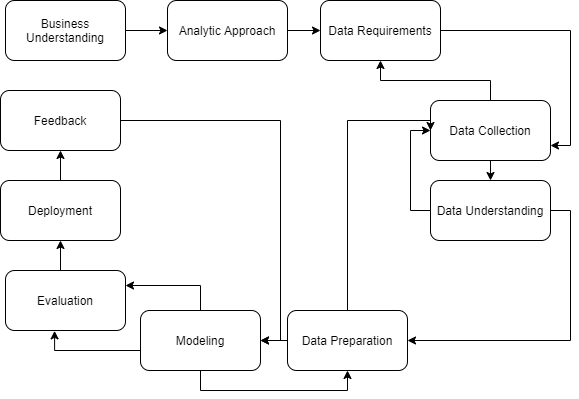

The diagram above was exported from draw.io. Its source (the exported page's mxGraphModel, read from the mxfile embedded in the PNG):
<mxGraphModel dx="1550" dy="709" grid="1" gridSize="10" guides="1" tooltips="1" connect="1" arrows="1" fold="1" page="1" pageScale="1.5" pageWidth="1169" pageHeight="826" background="none" math="0" shadow="0">
  <root>
    <mxCell id="0" />
    <mxCell id="1" parent="0" />
    <mxCell id="uOtaQ9722JwcPOMDpqTp-11" style="edgeStyle=orthogonalEdgeStyle;rounded=0;orthogonalLoop=1;jettySize=auto;html=1;exitX=1;exitY=0.5;exitDx=0;exitDy=0;entryX=0;entryY=0.5;entryDx=0;entryDy=0;" parent="1" source="uOtaQ9722JwcPOMDpqTp-1" target="uOtaQ9722JwcPOMDpqTp-2" edge="1">
      <mxGeometry relative="1" as="geometry" />
    </mxCell>
    <mxCell id="uOtaQ9722JwcPOMDpqTp-1" value="Business Understanding" style="rounded=1;whiteSpace=wrap;html=1;" parent="1" vertex="1">
      <mxGeometry x="195" y="430" width="120" height="60" as="geometry" />
    </mxCell>
    <mxCell id="uOtaQ9722JwcPOMDpqTp-12" style="edgeStyle=orthogonalEdgeStyle;rounded=0;orthogonalLoop=1;jettySize=auto;html=1;exitX=1;exitY=0.5;exitDx=0;exitDy=0;" parent="1" source="uOtaQ9722JwcPOMDpqTp-2" target="uOtaQ9722JwcPOMDpqTp-3" edge="1">
      <mxGeometry relative="1" as="geometry" />
    </mxCell>
    <mxCell id="uOtaQ9722JwcPOMDpqTp-2" value="Analytic Approach&lt;span style=&quot;color: rgba(0 , 0 , 0 , 0) ; font-family: monospace ; font-size: 0px&quot;&gt;%3CmxGraphModel%3E%3Croot%3E%3CmxCell%20id%3D%220%22%2F%3E%3CmxCell%20id%3D%221%22%20parent%3D%220%22%2F%3E%3CmxCell%20id%3D%222%22%20value%3D%22Business%20Understanding%22%20style%3D%22rounded%3D1%3BwhiteSpace%3Dwrap%3Bhtml%3D1%3B%22%20vertex%3D%221%22%20parent%3D%221%22%3E%3CmxGeometry%20x%3D%22180%22%20y%3D%22430%22%20width%3D%22120%22%20height%3D%2260%22%20as%3D%22geometry%22%2F%3E%3C%2FmxCell%3E%3C%2Froot%3E%3C%2FmxGraphModel%3E&lt;/span&gt;" style="rounded=1;whiteSpace=wrap;html=1;" parent="1" vertex="1">
      <mxGeometry x="357" y="430" width="120" height="60" as="geometry" />
    </mxCell>
    <mxCell id="uOtaQ9722JwcPOMDpqTp-13" style="edgeStyle=orthogonalEdgeStyle;rounded=0;orthogonalLoop=1;jettySize=auto;html=1;exitX=1;exitY=0.5;exitDx=0;exitDy=0;entryX=1;entryY=0.75;entryDx=0;entryDy=0;" parent="1" source="uOtaQ9722JwcPOMDpqTp-3" target="uOtaQ9722JwcPOMDpqTp-4" edge="1">
      <mxGeometry relative="1" as="geometry" />
    </mxCell>
    <mxCell id="uOtaQ9722JwcPOMDpqTp-3" value="Data Requirements" style="rounded=1;whiteSpace=wrap;html=1;" parent="1" vertex="1">
      <mxGeometry x="510" y="430" width="120" height="60" as="geometry" />
    </mxCell>
    <mxCell id="uOtaQ9722JwcPOMDpqTp-14" style="edgeStyle=orthogonalEdgeStyle;rounded=0;orthogonalLoop=1;jettySize=auto;html=1;exitX=0.5;exitY=0;exitDx=0;exitDy=0;entryX=0.5;entryY=1;entryDx=0;entryDy=0;" parent="1" source="uOtaQ9722JwcPOMDpqTp-4" target="uOtaQ9722JwcPOMDpqTp-3" edge="1">
      <mxGeometry relative="1" as="geometry" />
    </mxCell>
    <mxCell id="uOtaQ9722JwcPOMDpqTp-15" style="edgeStyle=orthogonalEdgeStyle;rounded=0;orthogonalLoop=1;jettySize=auto;html=1;exitX=0.5;exitY=1;exitDx=0;exitDy=0;entryX=0.5;entryY=0;entryDx=0;entryDy=0;" parent="1" source="uOtaQ9722JwcPOMDpqTp-4" target="uOtaQ9722JwcPOMDpqTp-5" edge="1">
      <mxGeometry relative="1" as="geometry" />
    </mxCell>
    <mxCell id="uOtaQ9722JwcPOMDpqTp-4" value="Data Collection" style="rounded=1;whiteSpace=wrap;html=1;" parent="1" vertex="1">
      <mxGeometry x="620" y="530" width="120" height="60" as="geometry" />
    </mxCell>
    <mxCell id="uOtaQ9722JwcPOMDpqTp-16" style="edgeStyle=orthogonalEdgeStyle;rounded=0;orthogonalLoop=1;jettySize=auto;html=1;exitX=0;exitY=0.5;exitDx=0;exitDy=0;entryX=0;entryY=0.5;entryDx=0;entryDy=0;" parent="1" source="uOtaQ9722JwcPOMDpqTp-5" target="uOtaQ9722JwcPOMDpqTp-4" edge="1">
      <mxGeometry relative="1" as="geometry" />
    </mxCell>
    <mxCell id="uOtaQ9722JwcPOMDpqTp-17" style="edgeStyle=orthogonalEdgeStyle;rounded=0;orthogonalLoop=1;jettySize=auto;html=1;exitX=1;exitY=0.5;exitDx=0;exitDy=0;entryX=1;entryY=0.5;entryDx=0;entryDy=0;" parent="1" source="uOtaQ9722JwcPOMDpqTp-5" target="uOtaQ9722JwcPOMDpqTp-6" edge="1">
      <mxGeometry relative="1" as="geometry" />
    </mxCell>
    <mxCell id="uOtaQ9722JwcPOMDpqTp-5" value="Data Understanding" style="rounded=1;whiteSpace=wrap;html=1;" parent="1" vertex="1">
      <mxGeometry x="620" y="610" width="120" height="60" as="geometry" />
    </mxCell>
    <mxCell id="uOtaQ9722JwcPOMDpqTp-18" style="edgeStyle=orthogonalEdgeStyle;rounded=0;orthogonalLoop=1;jettySize=auto;html=1;exitX=0.5;exitY=0;exitDx=0;exitDy=0;entryX=0;entryY=0.5;entryDx=0;entryDy=0;" parent="1" source="uOtaQ9722JwcPOMDpqTp-6" target="uOtaQ9722JwcPOMDpqTp-4" edge="1">
      <mxGeometry relative="1" as="geometry">
        <Array as="points">
          <mxPoint x="537" y="550" />
          <mxPoint x="620" y="550" />
        </Array>
      </mxGeometry>
    </mxCell>
    <mxCell id="uOtaQ9722JwcPOMDpqTp-19" style="edgeStyle=orthogonalEdgeStyle;rounded=0;orthogonalLoop=1;jettySize=auto;html=1;exitX=0;exitY=0.5;exitDx=0;exitDy=0;entryX=1;entryY=0.5;entryDx=0;entryDy=0;" parent="1" source="uOtaQ9722JwcPOMDpqTp-6" target="uOtaQ9722JwcPOMDpqTp-7" edge="1">
      <mxGeometry relative="1" as="geometry" />
    </mxCell>
    <mxCell id="uOtaQ9722JwcPOMDpqTp-6" value="Data Preparation" style="rounded=1;whiteSpace=wrap;html=1;" parent="1" vertex="1">
      <mxGeometry x="477" y="740" width="120" height="60" as="geometry" />
    </mxCell>
    <mxCell id="uOtaQ9722JwcPOMDpqTp-20" style="edgeStyle=orthogonalEdgeStyle;rounded=0;orthogonalLoop=1;jettySize=auto;html=1;exitX=0.5;exitY=1;exitDx=0;exitDy=0;entryX=0.5;entryY=1;entryDx=0;entryDy=0;" parent="1" source="uOtaQ9722JwcPOMDpqTp-7" target="uOtaQ9722JwcPOMDpqTp-6" edge="1">
      <mxGeometry relative="1" as="geometry" />
    </mxCell>
    <mxCell id="uOtaQ9722JwcPOMDpqTp-21" style="edgeStyle=orthogonalEdgeStyle;rounded=0;orthogonalLoop=1;jettySize=auto;html=1;exitX=0;exitY=0.5;exitDx=0;exitDy=0;entryX=0.409;entryY=1.006;entryDx=0;entryDy=0;entryPerimeter=0;" parent="1" source="uOtaQ9722JwcPOMDpqTp-7" target="uOtaQ9722JwcPOMDpqTp-8" edge="1">
      <mxGeometry relative="1" as="geometry">
        <Array as="points">
          <mxPoint x="330" y="780" />
          <mxPoint x="244" y="780" />
        </Array>
      </mxGeometry>
    </mxCell>
    <mxCell id="uOtaQ9722JwcPOMDpqTp-24" style="edgeStyle=orthogonalEdgeStyle;rounded=0;orthogonalLoop=1;jettySize=auto;html=1;exitX=0.5;exitY=0;exitDx=0;exitDy=0;entryX=1;entryY=0.25;entryDx=0;entryDy=0;" parent="1" source="uOtaQ9722JwcPOMDpqTp-7" target="uOtaQ9722JwcPOMDpqTp-8" edge="1">
      <mxGeometry relative="1" as="geometry" />
    </mxCell>
    <mxCell id="uOtaQ9722JwcPOMDpqTp-7" value="Modeling" style="rounded=1;whiteSpace=wrap;html=1;" parent="1" vertex="1">
      <mxGeometry x="330" y="740" width="120" height="60" as="geometry" />
    </mxCell>
    <mxCell id="uOtaQ9722JwcPOMDpqTp-25" style="edgeStyle=orthogonalEdgeStyle;rounded=0;orthogonalLoop=1;jettySize=auto;html=1;exitX=0.5;exitY=0;exitDx=0;exitDy=0;entryX=0.5;entryY=1;entryDx=0;entryDy=0;" parent="1" source="uOtaQ9722JwcPOMDpqTp-8" target="uOtaQ9722JwcPOMDpqTp-9" edge="1">
      <mxGeometry relative="1" as="geometry" />
    </mxCell>
    <mxCell id="uOtaQ9722JwcPOMDpqTp-8" value="Evaluation&lt;span style=&quot;color: rgba(0 , 0 , 0 , 0) ; font-family: monospace ; font-size: 0px&quot;&gt;%3CmxGraphModel%3E%3Croot%3E%3CmxCell%20id%3D%220%22%2F%3E%3CmxCell%20id%3D%221%22%20parent%3D%220%22%2F%3E%3CmxCell%20id%3D%222%22%20value%3D%22Modeling%22%20style%3D%22rounded%3D1%3BwhiteSpace%3Dwrap%3Bhtml%3D1%3B%22%20vertex%3D%221%22%20parent%3D%221%22%3E%3CmxGeometry%20x%3D%22290%22%20y%3D%22740%22%20width%3D%22120%22%20height%3D%2260%22%20as%3D%22geometry%22%2F%3E%3C%2FmxCell%3E%3C%2Froot%3E%3C%2FmxGraphModel%3E&lt;/span&gt;" style="rounded=1;whiteSpace=wrap;html=1;" parent="1" vertex="1">
      <mxGeometry x="195" y="700" width="120" height="60" as="geometry" />
    </mxCell>
    <mxCell id="uOtaQ9722JwcPOMDpqTp-26" style="edgeStyle=orthogonalEdgeStyle;rounded=0;orthogonalLoop=1;jettySize=auto;html=1;exitX=0.5;exitY=0;exitDx=0;exitDy=0;entryX=0.5;entryY=1;entryDx=0;entryDy=0;" parent="1" source="uOtaQ9722JwcPOMDpqTp-9" target="uOtaQ9722JwcPOMDpqTp-10" edge="1">
      <mxGeometry relative="1" as="geometry" />
    </mxCell>
    <mxCell id="uOtaQ9722JwcPOMDpqTp-9" value="Deployment" style="rounded=1;whiteSpace=wrap;html=1;" parent="1" vertex="1">
      <mxGeometry x="190" y="610" width="120" height="60" as="geometry" />
    </mxCell>
    <mxCell id="uOtaQ9722JwcPOMDpqTp-27" style="edgeStyle=orthogonalEdgeStyle;rounded=0;orthogonalLoop=1;jettySize=auto;html=1;exitX=1;exitY=0.5;exitDx=0;exitDy=0;entryX=1;entryY=0.5;entryDx=0;entryDy=0;" parent="1" source="uOtaQ9722JwcPOMDpqTp-10" target="uOtaQ9722JwcPOMDpqTp-7" edge="1">
      <mxGeometry relative="1" as="geometry" />
    </mxCell>
    <mxCell id="uOtaQ9722JwcPOMDpqTp-10" value="Feedback" style="rounded=1;whiteSpace=wrap;html=1;" parent="1" vertex="1">
      <mxGeometry x="190" y="520" width="120" height="60" as="geometry" />
    </mxCell>
  </root>
</mxGraphModel>